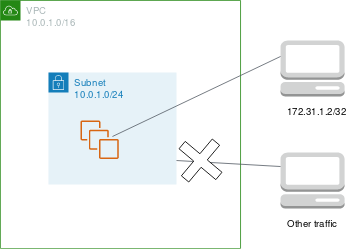

The diagram above was exported from draw.io. Its source (the exported page's mxGraphModel, read from the mxfile embedded in the PNG):
<mxGraphModel dx="2942" dy="998" grid="1" gridSize="10" guides="1" tooltips="1" connect="1" arrows="1" fold="1" page="1" pageScale="1" pageWidth="1100" pageHeight="850" math="0" shadow="0">
  <root>
    <mxCell id="0" />
    <mxCell id="1" parent="0" />
    <mxCell id="KYhI8MBUNM06_4r45YZF-1" value="&lt;div&gt;VPC&lt;/div&gt;&lt;div&gt;10.0.1.0/16&lt;br&gt;&lt;/div&gt;" style="points=[[0,0],[0.25,0],[0.5,0],[0.75,0],[1,0],[1,0.25],[1,0.5],[1,0.75],[1,1],[0.75,1],[0.5,1],[0.25,1],[0,1],[0,0.75],[0,0.5],[0,0.25]];outlineConnect=0;gradientColor=none;html=1;whiteSpace=wrap;fontSize=12;fontStyle=0;shape=mxgraph.aws4.group;grIcon=mxgraph.aws4.group_vpc;strokeColor=#248814;fillColor=none;verticalAlign=top;align=left;spacingLeft=30;fontColor=#AAB7B8;dashed=0;" vertex="1" parent="1">
      <mxGeometry x="180" y="220" width="300" height="310" as="geometry" />
    </mxCell>
    <mxCell id="KYhI8MBUNM06_4r45YZF-2" value="&lt;div&gt;Subnet&lt;/div&gt;&lt;div&gt;10.0.1.0/24&lt;/div&gt;" style="points=[[0,0],[0.25,0],[0.5,0],[0.75,0],[1,0],[1,0.25],[1,0.5],[1,0.75],[1,1],[0.75,1],[0.5,1],[0.25,1],[0,1],[0,0.75],[0,0.5],[0,0.25]];outlineConnect=0;gradientColor=none;html=1;whiteSpace=wrap;fontSize=12;fontStyle=0;shape=mxgraph.aws4.group;grIcon=mxgraph.aws4.group_security_group;grStroke=0;strokeColor=#147EBA;fillColor=#E6F2F8;verticalAlign=top;align=left;spacingLeft=30;fontColor=#147EBA;dashed=0;" vertex="1" parent="1">
      <mxGeometry x="240" y="310" width="160" height="140" as="geometry" />
    </mxCell>
    <mxCell id="KYhI8MBUNM06_4r45YZF-3" value="" style="outlineConnect=0;dashed=0;verticalLabelPosition=bottom;verticalAlign=top;align=center;html=1;shape=mxgraph.aws3.management_console;fillColor=#D2D3D3;gradientColor=none;" vertex="1" parent="1">
      <mxGeometry x="530" y="270" width="80" height="70" as="geometry" />
    </mxCell>
    <mxCell id="KYhI8MBUNM06_4r45YZF-4" value="172.31.1.2/32" style="text;html=1;resizable=0;autosize=1;align=center;verticalAlign=middle;points=[];fillColor=none;strokeColor=none;rounded=0;" vertex="1" parent="1">
      <mxGeometry x="530" y="350" width="90" height="20" as="geometry" />
    </mxCell>
    <mxCell id="KYhI8MBUNM06_4r45YZF-5" value="" style="outlineConnect=0;dashed=0;verticalLabelPosition=bottom;verticalAlign=top;align=center;html=1;shape=mxgraph.aws3.management_console;fillColor=#D2D3D3;gradientColor=none;" vertex="1" parent="1">
      <mxGeometry x="530" y="410" width="80" height="70" as="geometry" />
    </mxCell>
    <mxCell id="KYhI8MBUNM06_4r45YZF-6" value="Other traffic" style="text;html=1;resizable=0;autosize=1;align=center;verticalAlign=middle;points=[];fillColor=none;strokeColor=none;rounded=0;" vertex="1" parent="1">
      <mxGeometry x="530" y="490" width="80" height="20" as="geometry" />
    </mxCell>
    <mxCell id="KYhI8MBUNM06_4r45YZF-7" value="" style="outlineConnect=0;fontColor=#232F3E;gradientColor=none;fillColor=#D86613;strokeColor=none;dashed=0;verticalLabelPosition=bottom;verticalAlign=top;align=center;html=1;fontSize=12;fontStyle=0;aspect=fixed;pointerEvents=1;shape=mxgraph.aws4.instances;" vertex="1" parent="1">
      <mxGeometry x="280" y="370" width="48" height="48" as="geometry" />
    </mxCell>
    <mxCell id="KYhI8MBUNM06_4r45YZF-8" value="" style="html=1;endArrow=none;elbow=vertical;startArrow=none;startFill=0;endFill=0;strokeColor=#545B64;rounded=0;" edge="1" parent="1">
      <mxGeometry width="100" relative="1" as="geometry">
        <mxPoint x="320" y="390" as="sourcePoint" />
        <mxPoint x="530" y="290" as="targetPoint" />
      </mxGeometry>
    </mxCell>
    <mxCell id="KYhI8MBUNM06_4r45YZF-9" style="edgeStyle=none;rounded=0;orthogonalLoop=1;jettySize=auto;html=1;entryX=0;entryY=0.25;entryDx=0;entryDy=0;entryPerimeter=0;startArrow=none;startFill=0;endArrow=none;endFill=0;strokeColor=#009900;strokeWidth=3;" edge="1" parent="1" source="KYhI8MBUNM06_4r45YZF-3" target="KYhI8MBUNM06_4r45YZF-3">
      <mxGeometry relative="1" as="geometry" />
    </mxCell>
    <mxCell id="KYhI8MBUNM06_4r45YZF-10" style="edgeStyle=none;rounded=0;orthogonalLoop=1;jettySize=auto;html=1;entryX=0;entryY=0.25;entryDx=0;entryDy=0;entryPerimeter=0;startArrow=none;startFill=0;endArrow=none;endFill=0;strokeColor=#009900;strokeWidth=3;" edge="1" parent="1" source="KYhI8MBUNM06_4r45YZF-3" target="KYhI8MBUNM06_4r45YZF-3">
      <mxGeometry relative="1" as="geometry" />
    </mxCell>
    <mxCell id="KYhI8MBUNM06_4r45YZF-11" value="" style="html=1;endArrow=none;elbow=vertical;startArrow=none;startFill=0;endFill=0;strokeColor=#545B64;rounded=0;entryX=0;entryY=0.25;entryDx=0;entryDy=0;entryPerimeter=0;" edge="1" parent="1" target="KYhI8MBUNM06_4r45YZF-5">
      <mxGeometry width="100" relative="1" as="geometry">
        <mxPoint x="400" y="420" as="sourcePoint" />
        <mxPoint x="500" y="420" as="targetPoint" />
      </mxGeometry>
    </mxCell>
    <mxCell id="KYhI8MBUNM06_4r45YZF-12" value="" style="shape=cross;whiteSpace=wrap;html=1;direction=west;rotation=40;" vertex="1" parent="1">
      <mxGeometry x="400" y="390.00000000000006" width="60" height="60" as="geometry" />
    </mxCell>
  </root>
</mxGraphModel>